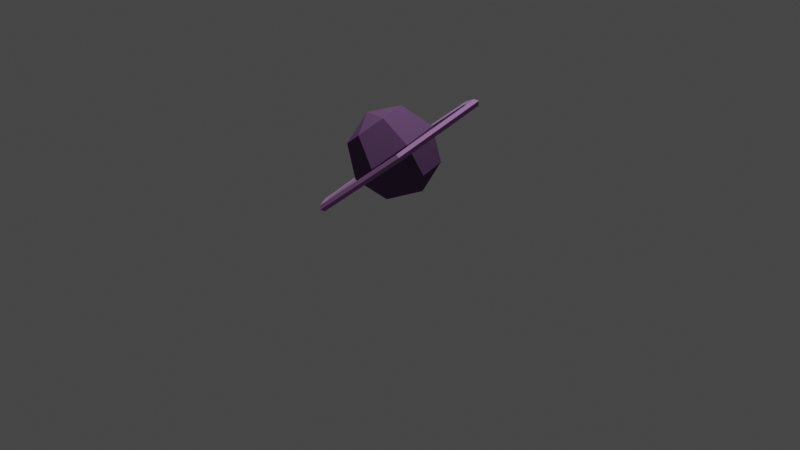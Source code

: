 # Source: saturn.blend  (saved by Blender 2.91.10; exported with 4.5.12 LTS)
import bpy
from mathutils import Matrix  # noqa: F401  (used for matrix-valued properties, if any)

bpy.ops.wm.read_factory_settings(use_empty=True)
scene = bpy.context.scene
scene.name = 'Scene'

# ---- collections
col_collection = bpy.data.collections.new('Collection'); scene.collection.children.link(col_collection)

# ---- materials (node trees are filled in below, after node groups)
mat_material_002 = bpy.data.materials.new('Material.002')
mat_material_002.use_transparent_shadow = False
mat_material_002.diffuse_color = (0.1329, 0.06848, 0.159, 1.0)
mat_material_002.roughness = 0.7224
mat_material_002.specular_intensity = 1.0
mat_material_002.metallic = 0.2763
mat_material_019 = bpy.data.materials.new('Material.019')
mat_material_019.use_transparent_shadow = False
mat_material_019.diffuse_color = (0.3712, 0.1946, 0.4179, 1.0)

# ---- material node trees

# ---- world
world_world = bpy.data.worlds.new('World'); scene.world = world_world
world_world.use_nodes = True; world_world.node_tree.nodes.clear()
_N = world_world.node_tree.nodes; _L = world_world.node_tree.links
n0 = _N.new('ShaderNodeOutputWorld'); n0.name = 'World Output'; n0.location = (300, 300)
n1 = _N.new('ShaderNodeBackground'); n1.name = 'Background'; n1.location = (10, 300)
n1.inputs[0].default_value = (0.05088, 0.05088, 0.05088, 1.0)
_L.new(n1.outputs[0], n0.inputs[0])
n0.is_active_output = True
world_world.color = (0.05088, 0.05088, 0.05088)
world_world.use_sun_shadow = False
world_world.sun_shadow_jitter_overblur = 0.0

# ---- cameras
cam_camera = bpy.data.cameras.new('Camera')
cam_camera.clip_end = 100.0
cam_camera.ortho_scale = 7.314

# ---- lights
light_light = bpy.data.lights.new('Light', 'POINT')
light_light.transmission_factor = 0.0
light_light.energy = 1000.0
light_light.shadow_soft_size = 0.1
light_light.shadow_maximum_resolution = 0.006
light_light.use_absolute_resolution = True

# ---- meshes
me_sphere_010 = bpy.data.meshes.new('Sphere.010')
me_sphere_010.from_pydata([(0.0, 0.8627, 0.8627), (0.0, 1.22, -5.333e-08), (0.6745, 0.5379, 0.8627), (0.9538, 0.7607, -5.333e-08), (0.6745, 0.5379, -0.8627), (0.841, -0.192, 0.8627), (1.189, -0.2715, -5.333e-08), (0.841, -0.192, -0.8627), (0.3743, -0.7772, 0.8627), (0.5293, -1.099, -5.333e-08), (0.3743, -0.7772, -0.8627), (-0.3743, -0.7772, 0.8627), (-0.5293, -1.099, -5.333e-08), (-0.3743, -0.7772, -0.8627), (-1.04e-07, -1.304e-07, 1.22), (-0.841, -0.192, 0.8627), (-1.189, -0.2715, -5.333e-08), (-0.841, -0.192, -0.8627), (-0.6745, 0.5379, 0.8627), (-0.9538, 0.7607, -5.333e-08), (-0.6745, 0.5379, -0.8627), (1.43e-07, 0.8627, -0.8627), (0.0, -1.067e-07, -1.22), (0.6622, -2.756, -0.1072), (0.6438, -2.671, -0.01141), (0.6128, -2.534, -0.0478), (0.612, -2.534, -0.166), (0.6426, -2.671, -0.2027), (2.289, -0.9206, -0.1187), (2.222, -0.8915, -0.02259), (2.111, -0.8444, -0.05842), (2.11, -0.8445, -0.1767), (2.22, -0.8916, -0.2139), (1.66, 1.877, -0.1156), (1.612, 1.821, -0.01961), (1.532, 1.731, -0.05559), (1.531, 1.731, -0.1738), (1.61, 1.821, -0.2109), (-0.5959, 2.839, -0.101), (-0.5762, 2.754, -0.005449), (-0.5457, 2.617, -0.04214), (-0.5465, 2.617, -0.1604), (-0.5775, 2.754, -0.1968), (-2.223, 1.004, -0.08949), (-2.154, 0.9744, 0.005732), (-2.044, 0.9273, -0.03152), (-2.045, 0.9273, -0.1498), (-2.155, 0.9744, -0.1856), (-1.594, -1.794, -0.09256), (-1.544, -1.738, 0.002751), (-1.465, -1.649, -0.03435), (-1.466, -1.649, -0.1526), (-1.545, -1.738, -0.1886)], [], [(21, 1, 3, 4), (0, 14, 2), (22, 21, 4), (1, 0, 2, 3), (22, 4, 7), (3, 2, 5, 6), (4, 3, 6, 7), (2, 14, 5), (5, 14, 8), (22, 7, 10), (6, 5, 8, 9), (7, 6, 9, 10), (10, 9, 12, 13), (8, 14, 11), (22, 10, 13), (9, 8, 11, 12), (13, 12, 16, 17), (11, 14, 15), (22, 13, 17), (12, 11, 15, 16), (17, 16, 19, 20), (15, 14, 18), (22, 17, 20), (16, 15, 18, 19), (20, 19, 1, 21), (18, 14, 0), (22, 20, 21), (19, 18, 0, 1), (23, 28, 29, 24), (24, 29, 30, 25), (25, 30, 31, 26), (26, 31, 32, 27), (27, 32, 28, 23), (28, 33, 34, 29), (29, 34, 35, 30), (30, 35, 36, 31), (31, 36, 37, 32), (32, 37, 33, 28), (33, 38, 39, 34), (34, 39, 40, 35), (35, 40, 41, 36), (36, 41, 42, 37), (37, 42, 38, 33), (38, 43, 44, 39), (39, 44, 45, 40), (40, 45, 46, 41), (41, 46, 47, 42), (42, 47, 43, 38), (43, 48, 49, 44), (44, 49, 50, 45), (45, 50, 51, 46), (46, 51, 52, 47), (47, 52, 48, 43), (48, 23, 24, 49), (49, 24, 25, 50), (50, 25, 26, 51), (51, 26, 27, 52), (52, 27, 23, 48)])
me_sphere_010.polygons.foreach_set('material_index', [0, 0, 0, 0, 0, 0, 0, 0, 0, 0, 0, 0, 0, 0, 0, 0, 0, 0, 0, 0, 0, 0, 0, 0, 0, 0, 0, 0, 1, 1, 1, 1, 1, 1, 1, 1, 1, 1, 1, 1, 1, 1, 1, 1, 1, 1, 1, 1, 1, 1, 1, 1, 1, 1, 1, 1, 1, 1])
_uv = me_sphere_010.uv_layers.new(name='UVMap')
_uv.uv.foreach_set('vector', [0.7143, 0.25, 0.7143, 0.5, 0.5714, 0.5, 0.5714, 0.25, 0.7143, 0.75, 0.6429, 1.0, 0.5714, 0.75, 0.6429, 0.0, 0.7143, 0.25, 0.5714, 0.25, 0.7143, 0.5, 0.7143, 0.75, 0.5714, 0.75, 0.5714, 0.5, 0.5, 0.0, 0.5714, 0.25, 0.4286, 0.25, 0.5714, 0.5, 0.5714, 0.75, 0.4286, 0.75, 0.4286, 0.5, 0.5714, 0.25, 0.5714, 0.5, 0.4286, 0.5, 0.4286, 0.25, 0.5714, 0.75, 0.5, 1.0, 0.4286, 0.75, 0.4286, 0.75, 0.3571, 1.0, 0.2857, 0.75, 0.3571, 0.0, 0.4286, 0.25, 0.2857, 0.25, 0.4286, 0.5, 0.4286, 0.75, 0.2857, 0.75, 0.2857, 0.5, 0.4286, 0.25, 0.4286, 0.5, 0.2857, 0.5, 0.2857, 0.25, 0.2857, 0.25, 0.2857, 0.5, 0.1429, 0.5, 0.1429, 0.25, 0.2857, 0.75, 0.2143, 1.0, 0.1429, 0.75, 0.2143, 0.0, 0.2857, 0.25, 0.1429, 0.25, 0.2857, 0.5, 0.2857, 0.75, 0.1429, 0.75, 0.1429, 0.5, 0.1429, 0.25, 0.1429, 0.5, 0.0, 0.5, 0.0, 0.25, 0.1429, 0.75, 0.07143, 1.0, 0.0, 0.75, 0.07143, 0.0, 0.1429, 0.25, 0.0, 0.25, 0.1429, 0.5, 0.1429, 0.75, 0.0, 0.75, 0.0, 0.5, 1.0, 0.25, 1.0, 0.5, 0.8571, 0.5, 0.8571, 0.25, 1.0, 0.75, 0.9286, 1.0, 0.8571, 0.75, 0.9286, 0.0, 1.0, 0.25, 0.8571, 0.25, 1.0, 0.5, 1.0, 0.75, 0.8571, 0.75, 0.8571, 0.5, 0.8571, 0.25, 0.8571, 0.5, 0.7143, 0.5, 0.7143, 0.25, 0.8571, 0.75, 0.7857, 1.0, 0.7143, 0.75, 0.7857, 0.0, 0.8571, 0.25, 0.7143, 0.25, 0.8571, 0.5, 0.8571, 0.75, 0.7143, 0.75, 0.7143, 0.5, 0.5, 0.6, 0.6667, 0.6, 0.6667, 0.8, 0.5, 0.8, 0.5, 0.8, 0.6667, 0.8, 0.6667, 1.0, 0.5, 1.0, 0.5, 0.0, 0.6667, 0.0, 0.6667, 0.2, 0.5, 0.2, 0.5, 0.2, 0.6667, 0.2, 0.6667, 0.4, 0.5, 0.4, 0.5, 0.4, 0.6667, 0.4, 0.6667, 0.6, 0.5, 0.6, 0.6667, 0.6, 0.8333, 0.6, 0.8333, 0.8, 0.6667, 0.8, 0.6667, 0.8, 0.8333, 0.8, 0.8333, 1.0, 0.6667, 1.0, 0.6667, 0.0, 0.8333, 0.0, 0.8333, 0.2, 0.6667, 0.2, 0.6667, 0.2, 0.8333, 0.2, 0.8333, 0.4, 0.6667, 0.4, 0.6667, 0.4, 0.8333, 0.4, 0.8333, 0.6, 0.6667, 0.6, 0.8333, 0.6, 1.0, 0.6, 1.0, 0.8, 0.8333, 0.8, 0.8333, 0.8, 1.0, 0.8, 1.0, 1.0, 0.8333, 1.0, 0.8333, 0.0, 1.0, 0.0, 1.0, 0.2, 0.8333, 0.2, 0.8333, 0.2, 1.0, 0.2, 1.0, 0.4, 0.8333, 0.4, 0.8333, 0.4, 1.0, 0.4, 1.0, 0.6, 0.8333, 0.6, -1.11e-16, 0.6, 0.1667, 0.6, 0.1667, 0.8, -1.11e-16, 0.8, -1.11e-16, 0.8, 0.1667, 0.8, 0.1667, 1.0, -1.11e-16, 1.0, -1.11e-16, 0.0, 0.1667, 0.0, 0.1667, 0.2, -1.11e-16, 0.2, -1.11e-16, 0.2, 0.1667, 0.2, 0.1667, 0.4, -1.11e-16, 0.4, -1.11e-16, 0.4, 0.1667, 0.4, 0.1667, 0.6, -1.11e-16, 0.6, 0.1667, 0.6, 0.3333, 0.6, 0.3333, 0.8, 0.1667, 0.8, 0.1667, 0.8, 0.3333, 0.8, 0.3333, 1.0, 0.1667, 1.0, 0.1667, 0.0, 0.3333, 0.0, 0.3333, 0.2, 0.1667, 0.2, 0.1667, 0.2, 0.3333, 0.2, 0.3333, 0.4, 0.1667, 0.4, 0.1667, 0.4, 0.3333, 0.4, 0.3333, 0.6, 0.1667, 0.6, 0.3333, 0.6, 0.5, 0.6, 0.5, 0.8, 0.3333, 0.8, 0.3333, 0.8, 0.5, 0.8, 0.5, 1.0, 0.3333, 1.0, 0.3333, 0.0, 0.5, 0.0, 0.5, 0.2, 0.3333, 0.2, 0.3333, 0.2, 0.5, 0.2, 0.5, 0.4, 0.3333, 0.4, 0.3333, 0.4, 0.5, 0.4, 0.5, 0.6, 0.3333, 0.6])
me_sphere_010.materials.append(mat_material_002)
me_sphere_010.materials.append(mat_material_019)
me_sphere_010.materials.append(None)
me_sphere_010.use_remesh_fix_poles = True
me_sphere_010.use_remesh_preserve_attributes = False
me_sphere_010.use_mirror_vertex_groups = False
me_sphere_010.update()

# ---- objects
ob_light = bpy.data.objects.new('Light', light_light)
ob_camera = bpy.data.objects.new('Camera', cam_camera)
ob_sphere = bpy.data.objects.new('Sphere', me_sphere_010)

# ---- transforms, parenting, visibility, modifiers, constraints
ob_light.location = (0.1489, 0.6186, 6.71)
ob_light.rotation_euler = (0.6503, 0.05522, 1.866)
ob_light.lock_rotations_4d = False
ob_light.empty_display_type = 'ARROWS'
ob_light.color = (0.0, 0.0, 0.0, 0.0)
ob_light.lineart.crease_threshold = 0.0
ob_camera.location = (7.359, -6.926, 4.958)
ob_camera.rotation_euler = (1.109, 0.0, 0.8149)
ob_camera.lock_rotations_4d = False
ob_camera.empty_display_type = 'ARROWS'
ob_camera.color = (0.0, 0.0, 0.0, 0.0)
ob_camera.display_type = 'WIRE'
ob_camera.lineart.crease_threshold = 0.0
ob_sphere.location = (-0.1122, 0.04695, 0.687)
ob_sphere.rotation_euler = (-0.6799, -6.442, 1.735)
ob_sphere.scale = (0.3943, 0.3943, 0.3943)
ob_sphere.lineart.crease_threshold = 0.0

# ---- collection membership
col_collection.objects.link(ob_light)
col_collection.objects.link(ob_camera)
col_collection.objects.link(ob_sphere)

# ---- scene / render settings (as saved in the file)
scene.camera = ob_camera
scene.frame_start = 1; scene.frame_end = 250; scene.frame_set(1)
scene.render.engine = 'BLENDER_EEVEE_NEXT'
scene.cycles.use_denoising = False
scene.cycles.samples = 128
scene.cycles.sampling_pattern = 'TABULATED_SOBOL'
scene.cycles.use_adaptive_sampling = False
scene.cycles.use_light_tree = False
scene.view_settings.view_transform = 'Filmic'
bpy.context.view_layer.update()
